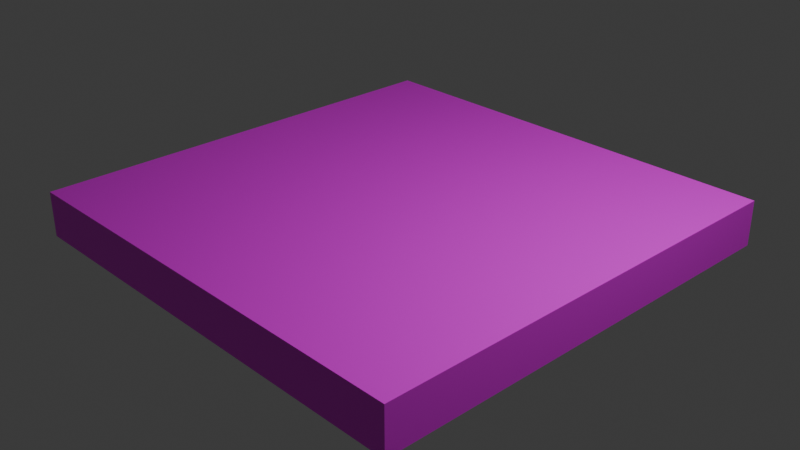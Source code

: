 # Source: normalGround.blend  (saved by Blender 4.1.23; exported with 4.5.12 LTS)
import bpy
from mathutils import Matrix  # noqa: F401  (used for matrix-valued properties, if any)

bpy.ops.wm.read_factory_settings(use_empty=True)
scene = bpy.context.scene
scene.name = 'Scene'

# ---- collections
col_collection = bpy.data.collections.new('Collection'); scene.collection.children.link(col_collection)

# ---- images (referenced by path relative to the original .blend; pixels are not part of the script)
import os
ASSET_DIR = os.environ.get("B2B_ASSET_DIR", "")  # directory of the original .blend (textures are referenced by path, not embedded)
HERE = os.path.dirname(os.path.abspath(__file__))  # packed textures are extracted next to this script under _unpacked/

def load_image(name, relpath, width, height, colorspace="sRGB"):
    """Load a texture the original file referenced (path relative to the .blend, or extracted next to this script)."""
    p = next((c for c in (os.path.join(HERE, relpath), os.path.join(ASSET_DIR, relpath)) if relpath and os.path.exists(c)), "")
    if p:
        img = bpy.data.images.load(p, check_existing=True)
        img.name = name
    else:  # same state as the original file: an image datablock whose file is absent (Cycles renders it pink)
        img = bpy.data.images.new(name, width, height)
        img.source = "FILE"
        img.filepath = "//" + (relpath or name)
    img.colorspace_settings.name = colorspace
    return img
img_grasswall_png = load_image('grassWall.png', 'grassWall.png', 1024, 1024, 'sRGB')
img_glasstiles_png = load_image('glassTiles.png', 'glassTiles.png', 1024, 1024, 'sRGB')
img_grassunder_png = load_image('grassUnder.png', 'grassUnder.png', 1024, 1024, 'sRGB')

# ---- materials (node trees are filled in below, after node groups)
mat_wall = bpy.data.materials.new('wall')
mat_wall.use_transparent_shadow = False
mat_ground = bpy.data.materials.new('ground')
mat_ground.use_transparent_shadow = False
mat_under = bpy.data.materials.new('under')
mat_under.use_transparent_shadow = False

# ---- material node trees
mat_wall.use_nodes = True; mat_wall.node_tree.nodes.clear()
_N = mat_wall.node_tree.nodes; _L = mat_wall.node_tree.links
n0 = _N.new('ShaderNodeBsdfPrincipled'); n0.name = 'プリンシプルBSDF'; n0.location = (10, 300)
n1 = _N.new('ShaderNodeOutputMaterial'); n1.name = 'マテリアル出力'; n1.location = (300, 300)
n2 = _N.new('ShaderNodeTexImage'); n2.name = '画像テクスチャ'; n2.location = (-280, 275)
n2.image = img_grasswall_png
_L.new(n0.outputs[0], n1.inputs[0])
_L.new(n2.outputs[0], n0.inputs[0])
n1.is_active_output = True
mat_ground.use_nodes = True; mat_ground.node_tree.nodes.clear()
_N = mat_ground.node_tree.nodes; _L = mat_ground.node_tree.links
n0 = _N.new('ShaderNodeBsdfPrincipled'); n0.name = 'プリンシプルBSDF'; n0.location = (360, 302)
n1 = _N.new('ShaderNodeOutputMaterial'); n1.name = 'マテリアル出力'; n1.location = (657, 309)
n2 = _N.new('ShaderNodeTexImage'); n2.name = '画像テクスチャ'; n2.location = (-280, 275)
n2.image = img_glasstiles_png
_L.new(n0.outputs[0], n1.inputs[0])
_L.new(n2.outputs[0], n0.inputs[0])
n1.is_active_output = True
mat_under.use_nodes = True; mat_under.node_tree.nodes.clear()
_N = mat_under.node_tree.nodes; _L = mat_under.node_tree.links
n0 = _N.new('ShaderNodeBsdfPrincipled'); n0.name = 'プリンシプルBSDF'; n0.location = (10, 300)
n1 = _N.new('ShaderNodeOutputMaterial'); n1.name = 'マテリアル出力'; n1.location = (300, 300)
n2 = _N.new('ShaderNodeTexImage'); n2.name = '画像テクスチャ'; n2.location = (-280, 275)
n2.image = img_grassunder_png
_L.new(n0.outputs[0], n1.inputs[0])
_L.new(n2.outputs[0], n0.inputs[0])
n1.is_active_output = True

# ---- world
world_world = bpy.data.worlds.new('World'); scene.world = world_world
world_world.use_nodes = True; world_world.node_tree.nodes.clear()
_N = world_world.node_tree.nodes; _L = world_world.node_tree.links
n0 = _N.new('ShaderNodeOutputWorld'); n0.name = 'World Output'; n0.location = (300, 300)
n1 = _N.new('ShaderNodeBackground'); n1.name = 'Background'; n1.location = (10, 300)
n1.inputs[0].default_value = (0.05088, 0.05088, 0.05088, 1.0)
_L.new(n1.outputs[0], n0.inputs[0])
n0.is_active_output = True
world_world.color = (0.05088, 0.05088, 0.05088)
world_world.use_sun_shadow = False
world_world.sun_shadow_jitter_overblur = 0.0

# ---- cameras
cam_camera = bpy.data.cameras.new('Camera')
cam_camera.clip_end = 100.0
cam_camera.ortho_scale = 7.314

# ---- lights
light_light = bpy.data.lights.new('Light', 'POINT')
light_light.transmission_factor = 0.0
light_light.energy = 1000.0
light_light.shadow_soft_size = 0.1
light_light.shadow_maximum_resolution = 0.006
light_light.use_absolute_resolution = True

# ---- meshes
me_x = bpy.data.meshes.new('立方体')
me_x.from_pydata([(-1.0, -1.0, -1.0), (-1.0, -1.0, 1.0), (-1.0, 1.0, -1.0), (-1.0, 1.0, 1.0), (1.0, -1.0, -1.0), (1.0, -1.0, 1.0), (1.0, 1.0, -1.0), (1.0, 1.0, 1.0)], [], [(0, 1, 3, 2), (2, 3, 7, 6), (6, 7, 5, 4), (4, 5, 1, 0), (2, 6, 4, 0), (7, 3, 1, 5)])
me_x.polygons.foreach_set('material_index', [0, 0, 0, 0, 2, 1])
_uv = me_x.uv_layers.new(name='UVマップ')
_uv.uv.foreach_set('vector', [1.0, 0.2221, 1.0, 0.9994, 0.0, 0.9994, 1.192e-07, 0.2221, 1.0, 0.2221, 1.0, 0.9994, 0.0, 0.9994, 1.192e-07, 0.2221, 1.0, 0.2214, 1.0, 0.9987, 0.0, 0.9987, 1.192e-07, 0.2214, 1.0, 0.2217, 1.0, 0.999, 0.0, 0.999, 1.192e-07, 0.2217, 1.0, 0.9902, 3.004e-08, 0.9902, 1.192e-07, 0.009804, 1.0, 0.009804, 1.0, 0.9303, 1.763e-08, 0.9303, 1.192e-07, 0.06969, 1.0, 0.06969])
me_x.materials.append(mat_wall)
me_x.materials.append(mat_ground)
me_x.materials.append(mat_under)
me_x.update()

# ---- objects
ob_light = bpy.data.objects.new('Light', light_light)
ob_camera = bpy.data.objects.new('Camera', cam_camera)
ob_x = bpy.data.objects.new('立方体', me_x)

# ---- transforms, parenting, visibility, modifiers, constraints
ob_light.location = (4.076, 1.005, 5.904)
ob_light.rotation_euler = (0.6503, 0.05522, 1.866)
ob_light.lock_rotations_4d = False
ob_light.empty_display_type = 'ARROWS'
ob_light.color = (0.0, 0.0, 0.0, 0.0)
ob_light.lineart.crease_threshold = 0.0
ob_camera.location = (7.359, -6.926, 4.958)
ob_camera.rotation_euler = (1.109, 0.0, 0.8149)
ob_camera.lock_rotations_4d = False
ob_camera.empty_display_type = 'ARROWS'
ob_camera.color = (0.0, 0.0, 0.0, 0.0)
ob_camera.display_type = 'WIRE'
ob_camera.lineart.crease_threshold = 0.0
ob_x.location = (0.0, 0.0, 0.0)
ob_x.scale = (2.5, 2.5, 0.25)

# ---- collection membership
col_collection.objects.link(ob_light)
col_collection.objects.link(ob_camera)
col_collection.objects.link(ob_x)

# ---- scene / render settings (as saved in the file)
scene.camera = ob_camera
scene.frame_start = 1; scene.frame_end = 250; scene.frame_set(1)
scene.render.engine = 'BLENDER_EEVEE_NEXT'
scene.cycles.sampling_pattern = 'TABULATED_SOBOL'
scene.eevee.ray_tracing_options.trace_max_roughness = 0.0
bpy.context.view_layer.update()
